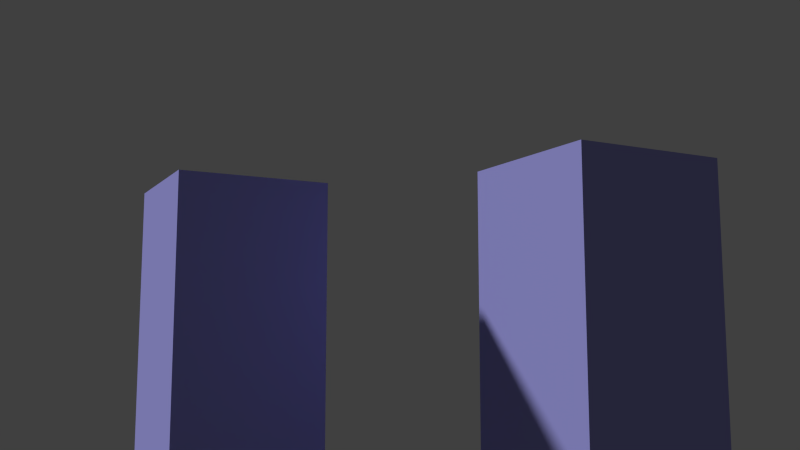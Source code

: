 # Source: Scene_3_Shot_2.blend  (saved by Blender 2.76.0; exported with 4.5.12 LTS)
import bpy
from mathutils import Matrix  # noqa: F401  (used for matrix-valued properties, if any)

bpy.ops.wm.read_factory_settings(use_empty=True)
scene = bpy.context.scene
scene.name = 'Scene'

# ---- collections
col_collection_1 = bpy.data.collections.new('Collection 1'); scene.collection.children.link(col_collection_1)
col_rennstrecke = bpy.data.collections.new('Rennstrecke')  # instanced only; not linked into the scene
col_halle_001 = bpy.data.collections.new('Halle.001')  # instanced only; not linked into the scene

# ---- materials (node trees are filled in below, after node groups)
mat_material_001 = bpy.data.materials.new('Material.001')
mat_material_001.alpha_threshold = 0.0
mat_material_001.roughness = 0.5
mat_material = bpy.data.materials.new('Material')
mat_material.alpha_threshold = 0.0
mat_material.roughness = 0.5

# ---- material node trees
mat_material_001.use_nodes = True; mat_material_001.node_tree.nodes.clear()
_N = mat_material_001.node_tree.nodes; _L = mat_material_001.node_tree.links
n0 = _N.new('ShaderNodeOutputMaterial'); n0.name = 'Material Output'; n0.location = (300, 300)
n1 = _N.new('ShaderNodeBsdfDiffuse'); n1.name = 'Diffuse BSDF'; n1.location = (10, 300)
n1.inputs[0].default_value = (0.3622, 0.3553, 0.8, 1.0)
_L.new(n1.outputs[0], n0.inputs[0])
n0.is_active_output = True
mat_material.use_nodes = True; mat_material.node_tree.nodes.clear()
_N = mat_material.node_tree.nodes; _L = mat_material.node_tree.links
n0 = _N.new('ShaderNodeOutputMaterial'); n0.name = 'Material Output'; n0.location = (300, 300)
n1 = _N.new('ShaderNodeBsdfDiffuse'); n1.name = 'Diffuse BSDF'; n1.location = (10, 300)
n1.inputs[0].default_value = (0.8, 0.08522, 0.1199, 1.0)
_L.new(n1.outputs[0], n0.inputs[0])
n0.is_active_output = True

# ---- world
world_world = bpy.data.worlds.new('World'); scene.world = world_world
world_world.color = (0.05088, 0.05088, 0.05088)
world_world.use_sun_shadow = False
world_world.sun_shadow_jitter_overblur = 0.0
world_world.cycles.sampling_method = 'MANUAL'
world_world.cycles.sample_map_resolution = 256

# ---- cameras
cam_camera = bpy.data.cameras.new('Camera')
cam_camera.clip_end = 100.0
cam_camera.lens = 35.0
cam_camera.sensor_width = 32.0
cam_camera.sensor_height = 18.0
cam_camera.ortho_scale = 7.314
cam_camera.dof.focus_distance = 0.0

# ---- meshes
me_plane_009 = bpy.data.meshes.new('Plane.009')
me_plane_009.from_pydata([(-1.0, -1.0, 0.0), (1.0, -1.0, 0.0), (-1.0, 1.0, 0.0), (1.0, 1.0, 0.0), (-1.0, -1.0, 3.449), (1.0, -1.0, 3.449), (-1.0, 1.0, 3.449), (1.0, 1.0, 3.449), (-1.0, -1.0, 5.432), (1.0, -1.0, 5.432), (-1.0, 1.0, 5.432), (1.0, 1.0, 5.432)], [], [(0, 2, 3, 1), (7, 6, 10, 11), (2, 0, 4, 6), (3, 2, 6, 7), (0, 1, 5, 4), (1, 3, 7, 5), (8, 9, 11, 10), (4, 5, 9, 8), (5, 7, 11, 9), (6, 4, 8, 10)])
me_plane_009.materials.append(mat_material_001)
me_plane_009.use_remesh_preserve_volume = False
me_plane_009.use_remesh_preserve_attributes = False
me_plane_009.use_mirror_vertex_groups = False
me_plane_009.update()
me_plane_003 = bpy.data.meshes.new('Plane.003')
me_plane_003.from_pydata([(-1.0, -1.0, 0.0), (1.0, -1.0, 0.0), (-1.0, 1.0, 0.0), (1.0, 1.0, 0.0), (-1.0, -1.0, 3.449), (1.0, -1.0, 3.449), (-1.0, 1.0, 3.449), (1.0, 1.0, 3.449), (-1.0, -1.0, 5.432), (1.0, -1.0, 5.432), (-1.0, 1.0, 5.432), (1.0, 1.0, 5.432)], [], [(0, 2, 3, 1), (7, 6, 10, 11), (2, 0, 4, 6), (3, 2, 6, 7), (0, 1, 5, 4), (1, 3, 7, 5), (8, 9, 11, 10), (4, 5, 9, 8), (5, 7, 11, 9), (6, 4, 8, 10)])
me_plane_003.materials.append(mat_material_001)
me_plane_003.use_remesh_preserve_volume = False
me_plane_003.use_remesh_preserve_attributes = False
me_plane_003.use_mirror_vertex_groups = False
me_plane_003.update()
me_plane_008 = bpy.data.meshes.new('Plane.008')
me_plane_008.from_pydata([(-1.0, -1.0, 0.0), (1.0, -1.0, 0.0), (-1.0, 1.0, 0.0), (1.0, 1.0, 0.0), (-1.0, -1.0, 3.449), (1.0, -1.0, 3.449), (-1.0, 1.0, 3.449), (1.0, 1.0, 3.449), (-1.0, -1.0, 5.432), (1.0, -1.0, 5.432), (-1.0, 1.0, 5.432), (1.0, 1.0, 5.432)], [], [(0, 2, 3, 1), (7, 6, 10, 11), (2, 0, 4, 6), (3, 2, 6, 7), (0, 1, 5, 4), (1, 3, 7, 5), (8, 9, 11, 10), (4, 5, 9, 8), (5, 7, 11, 9), (6, 4, 8, 10)])
me_plane_008.materials.append(mat_material)
me_plane_008.use_remesh_preserve_volume = False
me_plane_008.use_remesh_preserve_attributes = False
me_plane_008.use_mirror_vertex_groups = False
me_plane_008.update()

# ---- objects
ob_rennstrecke = bpy.data.objects.new('Rennstrecke', None)
ob_halle_001 = bpy.data.objects.new('Halle.001', None)
ob_plane_009 = bpy.data.objects.new('Plane.009', me_plane_009)
ob_plane_008 = bpy.data.objects.new('Plane.008', me_plane_003)
ob_plane_001 = bpy.data.objects.new('Plane.001', me_plane_008)
ob_empty = bpy.data.objects.new('Empty', None)
ob_camera = bpy.data.objects.new('Camera', cam_camera)

# ---- transforms, parenting, visibility, modifiers, constraints
ob_rennstrecke.location = (4.469, -13.99, 0.0007711)
ob_rennstrecke.rotation_euler = (0.0, 0.0, 1.571)
ob_rennstrecke.empty_image_offset = (0.0, 0.0)
ob_rennstrecke.show_instancer_for_render = False
ob_rennstrecke.instance_type = 'COLLECTION'
ob_rennstrecke.lineart.crease_threshold = 0.0
ob_halle_001.location = (0.0, 0.0, 0.000305)
ob_halle_001.empty_image_offset = (0.0, 0.0)
ob_halle_001.show_instancer_for_render = False
ob_halle_001.instance_type = 'COLLECTION'
ob_halle_001.lineart.crease_threshold = 0.0
ob_plane_009.location = (10.18, -11.49, 0.0)
ob_plane_009.scale = (0.7393, 0.7393, 0.7393)
ob_plane_009.lineart.crease_threshold = 0.0
ob_plane_008.location = (12.65, -14.16, 0.0)
ob_plane_008.scale = (0.7393, 0.7393, 0.7393)
ob_plane_008.lineart.crease_threshold = 0.0
ob_plane_001.location = (22.64, -16.98, 0.0)
ob_plane_001.scale = (0.7393, 0.7393, 0.7393)
ob_plane_001.lineart.crease_threshold = 0.0
ob_empty.location = (10.35, -14.84, 3.86)
ob_empty.scale = (6.711, 6.711, 6.711)
ob_empty.empty_image_offset = (0.0, 0.0)
ob_empty.lineart.crease_threshold = 0.0
ob_camera.location = (15.28, -5.524, 2.461)
ob_camera.scale = (3.228, 3.228, 3.228)
ob_camera.lock_rotations_4d = False
ob_camera.empty_display_type = 'ARROWS'
ob_camera.color = (0.0, 0.0, 0.0, 0.0)
ob_camera.display_type = 'WIRE'
ob_camera.lineart.crease_threshold = 0.0
_c = ob_camera.constraints.new('TRACK_TO'); _c.name = 'Track To'
_c.target = ob_empty
ob_rennstrecke.instance_collection = col_rennstrecke
ob_halle_001.instance_collection = col_halle_001

# ---- collection membership
col_collection_1.objects.link(ob_rennstrecke)
col_collection_1.objects.link(ob_halle_001)
col_collection_1.objects.link(ob_plane_009)
col_collection_1.objects.link(ob_plane_008)
col_collection_1.objects.link(ob_plane_001)
col_collection_1.objects.link(ob_empty)
col_collection_1.objects.link(ob_camera)

# ---- scene / render settings (as saved in the file)
scene.camera = ob_camera
scene.frame_start = 1; scene.frame_end = 150; scene.frame_set(148)
scene.render.engine = 'CYCLES'
scene.render.image_settings.color_mode = 'RGB'
scene.render.fps = 30
scene.render.dither_intensity = 0.0
scene.cycles.use_denoising = False
scene.cycles.samples = 100
scene.cycles.sampling_pattern = 'TABULATED_SOBOL'
scene.cycles.light_sampling_threshold = 0.0
scene.cycles.use_adaptive_sampling = False
scene.cycles.use_light_tree = False
scene.cycles.blur_glossy = 0.0
scene.cycles.pixel_filter_type = 'GAUSSIAN'
scene.cycles.sample_clamp_indirect = 0.0
scene.view_settings.view_transform = 'Standard'
bpy.context.view_layer.update()

# ---- added for rendering (the .blend has no usable light): sun
light_auto_sun = bpy.data.lights.new('AutoSun', 'SUN')
light_auto_sun.energy = 3.0
light_auto_sun.angle = 0.0523599
ob_auto_sun = bpy.data.objects.new('AutoSun', light_auto_sun)
scene.collection.objects.link(ob_auto_sun)
ob_auto_sun.rotation_euler = (0.872665, 0.174533, 0.523599)
bpy.context.view_layer.update()

